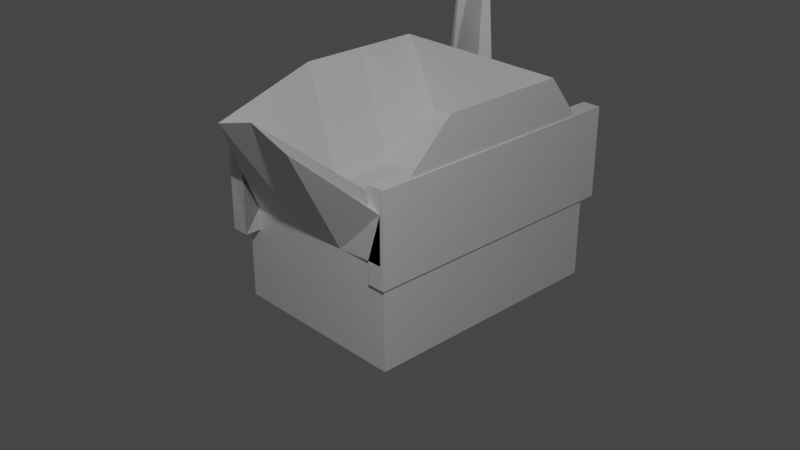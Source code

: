 # Source: lab3.1.blend  (saved by Blender 3.3.6; exported with 4.5.12 LTS)
import bpy
from mathutils import Matrix  # noqa: F401  (used for matrix-valued properties, if any)

bpy.ops.wm.read_factory_settings(use_empty=True)
scene = bpy.context.scene
scene.name = 'Scene'

# ---- collections
col_collection = bpy.data.collections.new('Collection'); scene.collection.children.link(col_collection)

# ---- world
world_world = bpy.data.worlds.new('World'); scene.world = world_world
world_world.use_nodes = True; world_world.node_tree.nodes.clear()
_N = world_world.node_tree.nodes; _L = world_world.node_tree.links
n0 = _N.new('ShaderNodeOutputWorld'); n0.name = 'World Output'; n0.location = (300, 300)
n1 = _N.new('ShaderNodeBackground'); n1.name = 'Background'; n1.location = (10, 300)
n1.inputs[0].default_value = (0.05088, 0.05088, 0.05088, 1.0)
_L.new(n1.outputs[0], n0.inputs[0])
n0.is_active_output = True
world_world.color = (0.05088, 0.05088, 0.05088)
world_world.use_sun_shadow = False
world_world.sun_shadow_jitter_overblur = 0.0

# ---- cameras
cam_camera = bpy.data.cameras.new('Camera')
cam_camera.clip_end = 100.0
cam_camera.ortho_scale = 7.314

# ---- lights
light_light = bpy.data.lights.new('Light', 'POINT')
light_light.transmission_factor = 0.0
light_light.energy = 1000.0
light_light.shadow_soft_size = 0.1
light_light.shadow_maximum_resolution = 0.006
light_light.use_absolute_resolution = True

# ---- meshes
me_x = bpy.data.meshes.new('Куб')
me_x.from_pydata([(-1.0, -1.0, -1.0), (-1.0, -1.0, 1.0), (-1.0, 1.0, -1.0), (-1.0, 1.0, 1.0), (1.0, -1.0, -1.0), (1.0, -1.0, 1.0), (1.0, 1.0, -1.0), (1.0, 1.0, 1.0), (-0.1251, 0.6714, 1.0), (0.1129, 0.6919, 1.0), (0.3324, 0.7169, 3.984), (-0.08952, 0.7135, 3.976), (-0.2853, 0.712, 3.972), (-0.2998, 0.6663, 3.855), (-0.04443, 0.6786, 3.78), (0.1809, 0.6143, 3.942), (-1.0, 0.5813, -1.0), (-1.0, 0.08132, -1.0), (-1.0, -0.4187, -1.0), (-1.0, -0.4187, 1.942), (-1.0, 0.08132, 1.942), (-1.0, 0.5813, 1.942), (1.0, -0.4187, -1.0), (1.0, 0.08132, -1.0), (1.0, 0.5813, -1.0), (1.0, 0.5813, 1.942), (1.0, 0.08132, 1.942), (1.0, -0.4187, 1.942), (-1.0, -1.0, -0.3333), (-1.0, -1.0, 0.3333), (-1.0, 1.0, 0.3333), (-1.0, 1.0, -0.3333), (1.0, 1.0, 0.3333), (1.0, 1.0, -0.3333), (1.0, -1.0, 0.3333), (1.0, -1.0, -0.3333), (1.0, 0.5813, 0.3333), (1.0, 0.5813, -0.3333), (1.0, 0.08132, 0.3333), (1.0, 0.08132, -0.3333), (1.0, -0.4187, 0.3333), (1.0, -0.4187, -0.3333), (-1.0, -0.4187, 0.3333), (-1.0, -0.4187, -0.3333), (-1.0, 0.08132, 0.3333), (-1.0, 0.08132, -0.3333), (-1.0, 0.5813, 0.3333), (-1.0, 0.5813, -0.3333), (0.4001, 1.0, -1.0), (-0.09993, 1.0, -1.0), (-0.5999, 1.0, -1.0), (-0.5999, 1.0, 1.0), (0.4001, 1.0, 1.0), (-0.5999, -1.0, -1.0), (-0.09993, -1.0, -1.0), (0.4001, -1.0, -1.0), (0.4001, -1.405, 1.721), (-0.09048, -1.405, 1.91), (-0.5999, -1.405, 1.721), (-0.5999, 0.5813, 1.0), (-0.09993, 0.5813, 1.0), (0.4001, 0.5813, 1.0), (-0.5999, 0.08132, 0.4584), (-0.09993, 0.08132, 0.4584), (0.4001, 0.08132, 0.4584), (-0.5999, -0.4187, 0.4584), (-0.09993, -0.4187, 0.4584), (0.4001, -0.4187, 0.4584), (0.4001, 0.5813, -1.0), (-0.09993, 0.5813, -1.0), (-0.5999, 0.5813, -1.0), (0.4001, 0.08132, -1.0), (-0.09993, 0.08132, -1.0), (-0.5999, 0.08132, -1.0), (0.4001, -0.4187, -1.0), (-0.09993, -0.4187, -1.0), (-0.5999, -0.4187, -1.0), (0.4001, -1.0, -0.3333), (-0.09993, -1.0, -0.3333), (-0.5999, -1.0, -0.3333), (0.4001, -1.0, 0.3333), (-0.09993, -1.0, 0.3333), (-0.5999, -1.0, 0.3333), (-0.5999, 1.0, -0.3333), (-0.09993, 1.0, -0.3333), (0.4001, 1.0, -0.3333), (-0.5999, 1.0, 0.3333), (-0.09993, 1.0, 0.3333), (0.4001, 1.0, 0.3333)], [], [(46, 21, 3, 30), (88, 52, 7, 32), (40, 27, 5, 34), (82, 58, 1, 29), (74, 22, 4, 55), (65, 19, 1, 58), (8, 9, 14), (8, 14, 15, 10, 11, 12, 13, 3, 21, 59, 60, 61, 25, 7, 9), (59, 21, 20, 62), (62, 20, 19, 65), (48, 6, 24, 68), (68, 24, 23, 71), (71, 23, 22, 74), (32, 7, 25, 36), (36, 25, 26, 38), (38, 26, 27, 40), (29, 1, 19, 42), (42, 19, 20, 44), (44, 20, 21, 46), (17, 45, 47, 16), (45, 44, 46, 47), (18, 43, 45, 17), (43, 42, 44, 45), (0, 28, 43, 18), (28, 29, 42, 43), (23, 39, 41, 22), (39, 38, 40, 41), (24, 37, 39, 23), (37, 36, 38, 39), (6, 33, 37, 24), (33, 32, 36, 37), (53, 79, 28, 0), (79, 82, 29, 28), (22, 41, 35, 4), (41, 40, 34, 35), (48, 85, 33, 6), (85, 88, 32, 33), (16, 47, 31, 2), (47, 46, 30, 31), (31, 30, 86, 83), (83, 86, 87, 84), (84, 87, 88, 85), (2, 31, 83, 50), (50, 83, 84, 49), (49, 84, 85, 48), (35, 34, 80, 77), (77, 80, 81, 78), (78, 81, 82, 79), (4, 35, 77, 55), (55, 77, 78, 54), (54, 78, 79, 53), (17, 73, 76, 18), (73, 72, 75, 76), (72, 71, 74, 75), (16, 70, 73, 17), (70, 69, 72, 73), (69, 68, 71, 72), (2, 50, 70, 16), (50, 49, 69, 70), (49, 48, 68, 69), (26, 64, 67, 27), (64, 63, 66, 67), (63, 62, 65, 66), (25, 61, 64, 26), (61, 60, 63, 64), (60, 59, 62, 63), (27, 67, 56, 5), (67, 66, 57, 56), (66, 65, 58, 57), (18, 76, 53, 0), (76, 75, 54, 53), (75, 74, 55, 54), (34, 5, 56, 80), (80, 56, 57, 81), (81, 57, 58, 82), (30, 3, 51, 86), (11, 10, 15, 14, 9, 7, 52, 88, 87, 86, 51, 3, 13, 12)])
_uv = me_x.uv_layers.new(name='UVКарта')
_uv.uv.foreach_set('vector', [0.5417, 0.1977, 0.625, 0.1977, 0.625, 0.25, 0.5417, 0.25, 0.5417, 0.425, 0.625, 0.425, 0.625, 0.5, 0.5417, 0.5, 0.5417, 0.6773, 0.625, 0.6773, 0.625, 0.75, 0.5417, 0.75, 0.5417, 0.95, 0.625, 0.95, 0.625, 1.0, 0.5417, 1.0, 0.3, 0.6773, 0.375, 0.6773, 0.375, 0.75, 0.3, 0.75, 0.825, 0.6773, 0.875, 0.6773, 0.875, 0.75, 0.825, 0.75, 0.7656, 0.5411, 0.7359, 0.5385, 0.7359, 0.5385, 0.7656, 0.5411, 0.7359, 0.5385, 0.7103, 0.5214, 0.7085, 0.507, 0.7612, 0.5079, 0.7857, 0.5083, 0.7875, 0.5202, 0.875, 0.5, 0.875, 0.5523, 0.825, 0.5523, 0.7625, 0.5523, 0.7, 0.5523, 0.625, 0.5523, 0.625, 0.5, 0.7359, 0.5385, 0.825, 0.5523, 0.875, 0.5523, 0.875, 0.6148, 0.825, 0.6148, 0.825, 0.6148, 0.875, 0.6148, 0.875, 0.6773, 0.825, 0.6773, 0.3, 0.5, 0.375, 0.5, 0.375, 0.5523, 0.3, 0.5523, 0.3, 0.5523, 0.375, 0.5523, 0.375, 0.6148, 0.3, 0.6148, 0.3, 0.6148, 0.375, 0.6148, 0.375, 0.6773, 0.3, 0.6773, 0.5417, 0.5, 0.625, 0.5, 0.625, 0.5523, 0.5417, 0.5523, 0.5417, 0.5523, 0.625, 0.5523, 0.625, 0.6148, 0.5417, 0.6148, 0.5417, 0.6148, 0.625, 0.6148, 0.625, 0.6773, 0.5417, 0.6773, 0.5417, 0.0, 0.625, 0.0, 0.625, 0.07267, 0.5417, 0.07267, 0.5417, 0.07267, 0.625, 0.07267, 0.625, 0.1352, 0.5417, 0.1352, 0.5417, 0.1352, 0.625, 0.1352, 0.625, 0.1977, 0.5417, 0.1977, 0.375, 0.1352, 0.4583, 0.1352, 0.4583, 0.1977, 0.375, 0.1977, 0.4583, 0.1352, 0.5417, 0.1352, 0.5417, 0.1977, 0.4583, 0.1977, 0.375, 0.07267, 0.4583, 0.07267, 0.4583, 0.1352, 0.375, 0.1352, 0.4583, 0.07267, 0.5417, 0.07267, 0.5417, 0.1352, 0.4583, 0.1352, 0.375, 0.0, 0.4583, 0.0, 0.4583, 0.07267, 0.375, 0.07267, 0.4583, 0.0, 0.5417, 0.0, 0.5417, 0.07267, 0.4583, 0.07267, 0.375, 0.6148, 0.4583, 0.6148, 0.4583, 0.6773, 0.375, 0.6773, 0.4583, 0.6148, 0.5417, 0.6148, 0.5417, 0.6773, 0.4583, 0.6773, 0.375, 0.5523, 0.4583, 0.5523, 0.4583, 0.6148, 0.375, 0.6148, 0.4583, 0.5523, 0.5417, 0.5523, 0.5417, 0.6148, 0.4583, 0.6148, 0.375, 0.5, 0.4583, 0.5, 0.4583, 0.5523, 0.375, 0.5523, 0.4583, 0.5, 0.5417, 0.5, 0.5417, 0.5523, 0.4583, 0.5523, 0.375, 0.95, 0.4583, 0.95, 0.4583, 1.0, 0.375, 1.0, 0.4583, 0.95, 0.5417, 0.95, 0.5417, 1.0, 0.4583, 1.0, 0.375, 0.6773, 0.4583, 0.6773, 0.4583, 0.75, 0.375, 0.75, 0.4583, 0.6773, 0.5417, 0.6773, 0.5417, 0.75, 0.4583, 0.75, 0.375, 0.425, 0.4583, 0.425, 0.4583, 0.5, 0.375, 0.5, 0.4583, 0.425, 0.5417, 0.425, 0.5417, 0.5, 0.4583, 0.5, 0.375, 0.1977, 0.4583, 0.1977, 0.4583, 0.25, 0.375, 0.25, 0.4583, 0.1977, 0.5417, 0.1977, 0.5417, 0.25, 0.4583, 0.25, 0.4583, 0.25, 0.5417, 0.25, 0.5417, 0.3, 0.4583, 0.3, 0.4583, 0.3, 0.5417, 0.3, 0.5417, 0.3625, 0.4583, 0.3625, 0.4583, 0.3625, 0.5417, 0.3625, 0.5417, 0.425, 0.4583, 0.425, 0.375, 0.25, 0.4583, 0.25, 0.4583, 0.3, 0.375, 0.3, 0.375, 0.3, 0.4583, 0.3, 0.4583, 0.3625, 0.375, 0.3625, 0.375, 0.3625, 0.4583, 0.3625, 0.4583, 0.425, 0.375, 0.425, 0.4583, 0.75, 0.5417, 0.75, 0.5417, 0.825, 0.4583, 0.825, 0.4583, 0.825, 0.5417, 0.825, 0.5417, 0.8875, 0.4583, 0.8875, 0.4583, 0.8875, 0.5417, 0.8875, 0.5417, 0.95, 0.4583, 0.95, 0.375, 0.75, 0.4583, 0.75, 0.4583, 0.825, 0.375, 0.825, 0.375, 0.825, 0.4583, 0.825, 0.4583, 0.8875, 0.375, 0.8875, 0.375, 0.8875, 0.4583, 0.8875, 0.4583, 0.95, 0.375, 0.95, 0.125, 0.6148, 0.175, 0.6148, 0.175, 0.6773, 0.125, 0.6773, 0.175, 0.6148, 0.2375, 0.6148, 0.2375, 0.6773, 0.175, 0.6773, 0.2375, 0.6148, 0.3, 0.6148, 0.3, 0.6773, 0.2375, 0.6773, 0.125, 0.5523, 0.175, 0.5523, 0.175, 0.6148, 0.125, 0.6148, 0.175, 0.5523, 0.2375, 0.5523, 0.2375, 0.6148, 0.175, 0.6148, 0.2375, 0.5523, 0.3, 0.5523, 0.3, 0.6148, 0.2375, 0.6148, 0.125, 0.5, 0.175, 0.5, 0.175, 0.5523, 0.125, 0.5523, 0.175, 0.5, 0.2375, 0.5, 0.2375, 0.5523, 0.175, 0.5523, 0.2375, 0.5, 0.3, 0.5, 0.3, 0.5523, 0.2375, 0.5523, 0.625, 0.6148, 0.7, 0.6148, 0.7, 0.6773, 0.625, 0.6773, 0.7, 0.6148, 0.7625, 0.6148, 0.7625, 0.6773, 0.7, 0.6773, 0.7625, 0.6148, 0.825, 0.6148, 0.825, 0.6773, 0.7625, 0.6773, 0.625, 0.5523, 0.7, 0.5523, 0.7, 0.6148, 0.625, 0.6148, 0.7, 0.5523, 0.7625, 0.5523, 0.7625, 0.6148, 0.7, 0.6148, 0.7625, 0.5523, 0.825, 0.5523, 0.825, 0.6148, 0.7625, 0.6148, 0.625, 0.6773, 0.7, 0.6773, 0.7, 0.75, 0.625, 0.75, 0.7, 0.6773, 0.7625, 0.6773, 0.7625, 0.75, 0.7, 0.75, 0.7625, 0.6773, 0.825, 0.6773, 0.825, 0.75, 0.7625, 0.75, 0.125, 0.6773, 0.175, 0.6773, 0.175, 0.75, 0.125, 0.75, 0.175, 0.6773, 0.2375, 0.6773, 0.2375, 0.75, 0.175, 0.75, 0.2375, 0.6773, 0.3, 0.6773, 0.3, 0.75, 0.2375, 0.75, 0.5417, 0.75, 0.625, 0.75, 0.625, 0.825, 0.5417, 0.825, 0.5417, 0.825, 0.625, 0.825, 0.625, 0.8875, 0.5417, 0.8875, 0.5417, 0.8875, 0.625, 0.8875, 0.625, 0.95, 0.5417, 0.95, 0.5417, 0.25, 0.625, 0.25, 0.625, 0.3, 0.5417, 0.3, 0.7612, 0.5079, 0.7085, 0.507, 0.7103, 0.5214, 0.7359, 0.5385, 0.7359, 0.5385, 0.625, 0.5, 0.625, 0.425, 0.5417, 0.425, 0.5417, 0.3625, 0.5417, 0.3, 0.825, 0.5, 0.875, 0.5, 0.7875, 0.5202, 0.7857, 0.5083])
me_x.update()
me_001 = bpy.data.meshes.new('Куб.001')
me_001.from_pydata([(0.9849, 2.775, -1.583), (0.9849, 2.775, 0.417), (0.9849, 4.775, -1.583), (0.9849, 4.775, 0.417), (2.985, 2.775, -1.583), (2.985, 2.775, 0.417), (2.985, 4.775, -1.583), (2.985, 4.775, 0.417)], [], [(0, 1, 3, 2), (2, 3, 7, 6), (6, 7, 5, 4), (4, 5, 1, 0), (2, 6, 4, 0), (7, 3, 1, 5)])
_uv = me_001.uv_layers.new(name='UVКарта')
_uv.uv.foreach_set('vector', [0.375, 0.0, 0.625, 0.0, 0.625, 0.25, 0.375, 0.25, 0.375, 0.25, 0.625, 0.25, 0.625, 0.5, 0.375, 0.5, 0.375, 0.5, 0.625, 0.5, 0.625, 0.75, 0.375, 0.75, 0.375, 0.75, 0.625, 0.75, 0.625, 1.0, 0.375, 1.0, 0.125, 0.5, 0.375, 0.5, 0.375, 0.75, 0.125, 0.75, 0.625, 0.5, 0.875, 0.5, 0.875, 0.75, 0.625, 0.75])
me_001.update()
me_002 = bpy.data.meshes.new('Куб.002')
me_002.from_pydata([(0.9849, 2.775, -1.583), (0.9849, 2.775, 0.417), (0.9849, 4.775, -1.583), (0.9849, 4.775, 0.417), (2.985, 2.775, -1.583), (2.985, 2.775, 0.417), (2.985, 4.775, -1.583), (2.985, 4.775, 0.417)], [], [(0, 1, 3, 2), (2, 3, 7, 6), (6, 7, 5, 4), (4, 5, 1, 0), (2, 6, 4, 0), (7, 3, 1, 5)])
_uv = me_002.uv_layers.new(name='UVКарта')
_uv.uv.foreach_set('vector', [0.375, 0.0, 0.625, 0.0, 0.625, 0.25, 0.375, 0.25, 0.375, 0.25, 0.625, 0.25, 0.625, 0.5, 0.375, 0.5, 0.375, 0.5, 0.625, 0.5, 0.625, 0.75, 0.375, 0.75, 0.375, 0.75, 0.625, 0.75, 0.625, 1.0, 0.375, 1.0, 0.125, 0.5, 0.375, 0.5, 0.375, 0.75, 0.125, 0.75, 0.625, 0.5, 0.875, 0.5, 0.875, 0.75, 0.625, 0.75])
me_002.update()

# ---- objects
ob_light = bpy.data.objects.new('Light', light_light)
ob_camera = bpy.data.objects.new('Camera', cam_camera)
ob_x = bpy.data.objects.new('Куб', me_x)
ob_001 = bpy.data.objects.new('Куб.001', me_001)
ob_002 = bpy.data.objects.new('Куб.002', me_002)

# ---- transforms, parenting, visibility, modifiers, constraints
ob_light.location = (4.753, -4.27, 6.682)
ob_light.rotation_euler = (0.6503, 0.05522, 1.866)
ob_light.lock_rotations_4d = False
ob_light.empty_display_type = 'ARROWS'
ob_light.color = (0.0, 0.0, 0.0, 0.0)
ob_light.lineart.crease_threshold = 0.0
ob_camera.location = (7.359, -6.926, 4.958)
ob_camera.rotation_euler = (1.109, 0.0, 0.8149)
ob_camera.lock_rotations_4d = False
ob_camera.empty_display_type = 'ARROWS'
ob_camera.color = (0.0, 0.0, 0.0, 0.0)
ob_camera.display_type = 'WIRE'
ob_camera.lineart.crease_threshold = 0.0
ob_x.location = (-0.03812, 0.312, -0.08358)
ob_x.scale = (1.0, 1.4, 0.8)
_m = ob_x.modifiers.new('Логический', 'BOOLEAN')
_m.object = ob_001
_m = ob_x.modifiers.new('Логический.001', 'BOOLEAN')
_m.object = ob_002
ob_001.location = (0.6769, -5.275, 0.7784)
ob_001.scale = (0.1, 1.5, 0.5)
ob_002.location = (-1.171, -5.43, 0.7282)
ob_002.scale = (0.1, 1.5, 0.5)

# ---- collection membership
col_collection.objects.link(ob_light)
col_collection.objects.link(ob_camera)
col_collection.objects.link(ob_x)
col_collection.objects.link(ob_001)
col_collection.objects.link(ob_002)

# ---- scene / render settings (as saved in the file)
scene.camera = ob_camera
scene.frame_start = 1; scene.frame_end = 250; scene.frame_set(1)
scene.render.engine = 'BLENDER_EEVEE_NEXT'
scene.cycles.sampling_pattern = 'TABULATED_SOBOL'
scene.cycles.use_light_tree = False
scene.view_settings.view_transform = 'Filmic'
bpy.context.view_layer.update()
